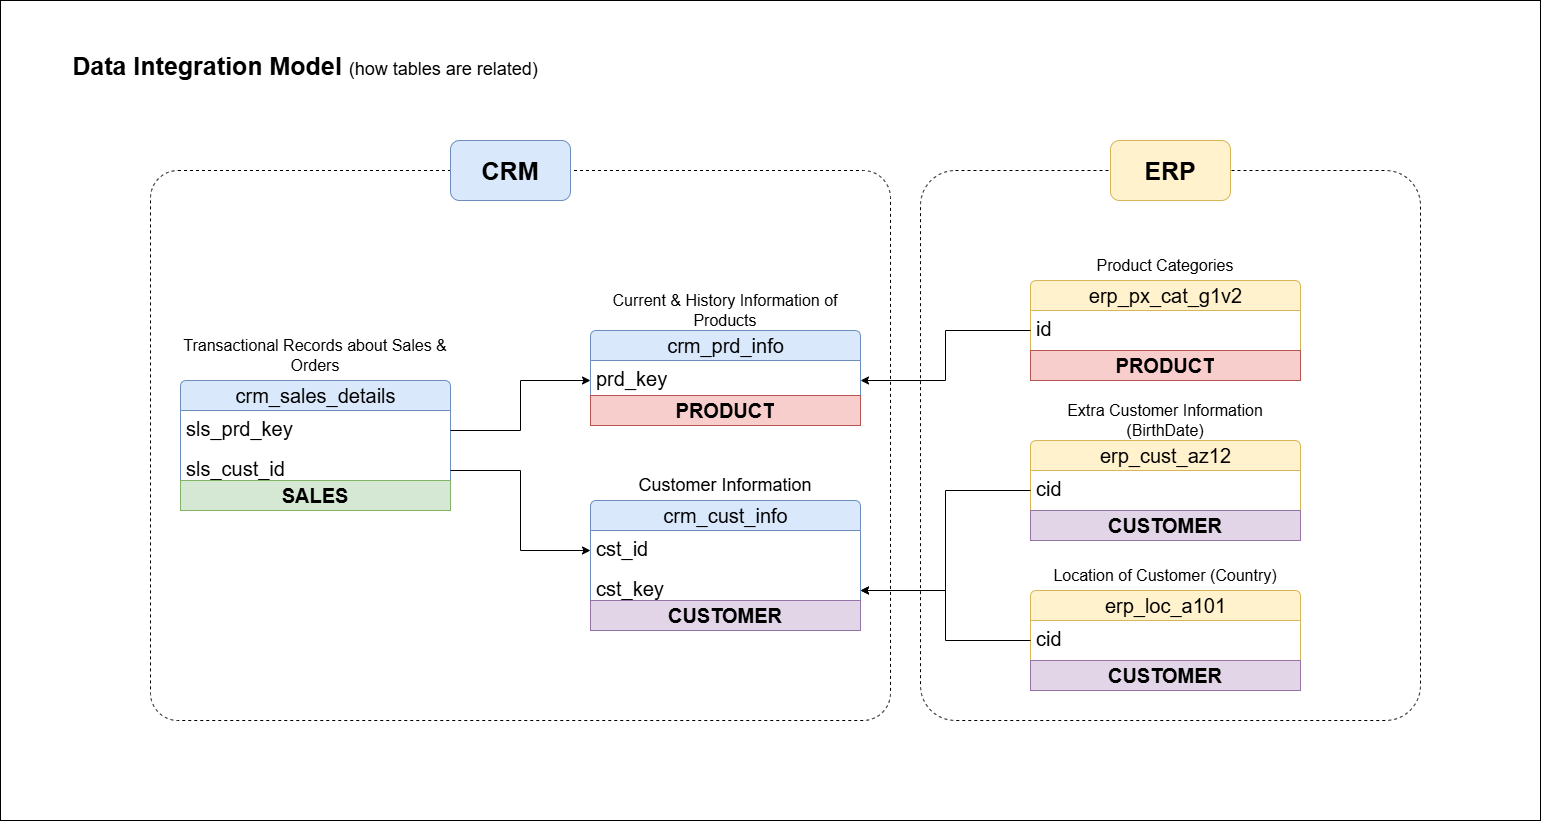

The diagram above was exported from draw.io. Its source (the exported page's mxGraphModel, read from the mxfile embedded in the PNG):
<mxGraphModel dx="2137" dy="1248" grid="1" gridSize="10" guides="1" tooltips="1" connect="1" arrows="1" fold="1" page="0" pageScale="1" pageWidth="850" pageHeight="1100" math="0" shadow="0">
  <root>
    <mxCell id="0" />
    <mxCell id="1" parent="0" />
    <mxCell id="RAwCcVoAe47exS9P5fx_-43" parent="1" style="rounded=1;whiteSpace=wrap;html=1;fillColor=none;dashed=1;arcSize=5;" value="" vertex="1">
      <mxGeometry height="550" width="740" x="-80" y="60" as="geometry" />
    </mxCell>
    <mxCell id="Eizsj2MrVETzvBoanhNK-2" parent="1" style="rounded=0;whiteSpace=wrap;html=1;fillColor=none;fontSize=12;" value="" vertex="1">
      <mxGeometry height="820" width="1540" x="-230" y="-110" as="geometry" />
    </mxCell>
    <mxCell id="RAwCcVoAe47exS9P5fx_-44" parent="1" style="rounded=1;whiteSpace=wrap;html=1;fillColor=none;arcSize=7;shadow=0;dashed=1;" value="" vertex="1">
      <mxGeometry height="550" width="500" x="690" y="60" as="geometry" />
    </mxCell>
    <mxCell id="RAwCcVoAe47exS9P5fx_-1" parent="1" style="text;html=1;whiteSpace=wrap;strokeColor=none;fillColor=none;align=center;verticalAlign=middle;rounded=0;fontSize=16;" value="&lt;font style=&quot;&quot;&gt;&lt;b style=&quot;&quot;&gt;&lt;font style=&quot;font-size: 25px;&quot;&gt;Data Integration Model &lt;/font&gt;&lt;/b&gt;&lt;font style=&quot;font-size: 18px;&quot;&gt;(how tables are related)&lt;/font&gt;&lt;/font&gt;" vertex="1">
      <mxGeometry height="50" width="530" x="-190" y="-70" as="geometry" />
    </mxCell>
    <mxCell id="RAwCcVoAe47exS9P5fx_-16" connectable="0" parent="1" style="group" value="" vertex="1">
      <mxGeometry height="140" width="270" x="-50" y="240" as="geometry" />
    </mxCell>
    <mxCell id="RAwCcVoAe47exS9P5fx_-10" parent="RAwCcVoAe47exS9P5fx_-16" style="swimlane;fontStyle=0;childLayout=stackLayout;horizontal=1;startSize=30;fillColor=#dae8fc;horizontalStack=0;resizeParent=1;resizeParentMax=0;resizeLast=0;collapsible=1;marginBottom=0;html=1;rounded=1;arcSize=7;fontSize=16;strokeColor=#6c8ebf;" value="&lt;font style=&quot;font-size: 20px;&quot;&gt;crm_sales_details&lt;/font&gt;" vertex="1">
      <mxGeometry height="110" width="270" y="30" as="geometry" />
    </mxCell>
    <mxCell id="RAwCcVoAe47exS9P5fx_-11" parent="RAwCcVoAe47exS9P5fx_-10" style="text;strokeColor=none;fillColor=none;align=left;verticalAlign=top;spacingLeft=4;spacingRight=4;overflow=hidden;rotatable=0;points=[[0,0.5],[1,0.5]];portConstraint=eastwest;whiteSpace=wrap;html=1;fontSize=20;" value="sls_prd_key" vertex="1">
      <mxGeometry height="40" width="270" y="30" as="geometry" />
    </mxCell>
    <mxCell id="RAwCcVoAe47exS9P5fx_-15" parent="RAwCcVoAe47exS9P5fx_-10" style="text;strokeColor=none;fillColor=none;align=left;verticalAlign=top;spacingLeft=4;spacingRight=4;overflow=hidden;rotatable=0;points=[[0,0.5],[1,0.5]];portConstraint=eastwest;whiteSpace=wrap;html=1;fontSize=20;" value="sls_cust_id" vertex="1">
      <mxGeometry height="40" width="270" y="70" as="geometry" />
    </mxCell>
    <mxCell id="RAwCcVoAe47exS9P5fx_-12" parent="RAwCcVoAe47exS9P5fx_-16" style="text;html=1;whiteSpace=wrap;strokeColor=none;fillColor=none;align=center;verticalAlign=middle;rounded=0;fontSize=16;" value="Transactional Records about Sales &amp;amp; Orders" vertex="1">
      <mxGeometry height="50" width="270" y="-20" as="geometry" />
    </mxCell>
    <mxCell id="RAwCcVoAe47exS9P5fx_-18" connectable="0" parent="1" style="group;fontSize=15;" value="" vertex="1">
      <mxGeometry height="100" width="270" x="360" y="190" as="geometry" />
    </mxCell>
    <mxCell id="RAwCcVoAe47exS9P5fx_-7" parent="RAwCcVoAe47exS9P5fx_-18" style="swimlane;fontStyle=0;childLayout=stackLayout;horizontal=1;startSize=30;fillColor=#dae8fc;horizontalStack=0;resizeParent=1;resizeParentMax=0;resizeLast=0;collapsible=1;marginBottom=0;html=1;rounded=1;arcSize=7;fontSize=16;strokeColor=#6c8ebf;" value="&lt;font style=&quot;font-size: 20px;&quot;&gt;crm_prd_info&lt;/font&gt;" vertex="1">
      <mxGeometry height="70" width="270" y="30" as="geometry" />
    </mxCell>
    <mxCell id="RAwCcVoAe47exS9P5fx_-8" parent="RAwCcVoAe47exS9P5fx_-7" style="text;strokeColor=none;fillColor=none;align=left;verticalAlign=top;spacingLeft=4;spacingRight=4;overflow=hidden;rotatable=0;points=[[0,0.5],[1,0.5]];portConstraint=eastwest;whiteSpace=wrap;html=1;fontSize=20;" value="prd_key" vertex="1">
      <mxGeometry height="40" width="270" y="30" as="geometry" />
    </mxCell>
    <mxCell id="RAwCcVoAe47exS9P5fx_-9" parent="RAwCcVoAe47exS9P5fx_-18" style="text;html=1;whiteSpace=wrap;strokeColor=none;fillColor=none;align=center;verticalAlign=middle;rounded=0;fontSize=16;" value="Current &amp;amp; History Information of Products" vertex="1">
      <mxGeometry height="40" width="270" y="-10" as="geometry" />
    </mxCell>
    <mxCell id="RAwCcVoAe47exS9P5fx_-19" connectable="0" parent="1" style="group" value="" vertex="1">
      <mxGeometry height="170" width="270" x="360" y="330" as="geometry" />
    </mxCell>
    <mxCell id="RAwCcVoAe47exS9P5fx_-6" parent="RAwCcVoAe47exS9P5fx_-19" style="text;html=1;whiteSpace=wrap;strokeColor=none;fillColor=none;align=center;verticalAlign=middle;rounded=0;fontSize=18;" value="Customer Information" vertex="1">
      <mxGeometry height="30" width="270" y="30" as="geometry" />
    </mxCell>
    <mxCell id="RAwCcVoAe47exS9P5fx_-2" parent="RAwCcVoAe47exS9P5fx_-19" style="swimlane;fontStyle=0;childLayout=stackLayout;horizontal=1;startSize=30;fillColor=#dae8fc;horizontalStack=0;resizeParent=1;resizeParentMax=0;resizeLast=0;collapsible=1;marginBottom=0;html=1;rounded=1;arcSize=7;fontSize=16;strokeColor=#6c8ebf;" value="&lt;font style=&quot;font-size: 20px;&quot;&gt;crm_cust_info&lt;/font&gt;" vertex="1">
      <mxGeometry height="110" width="270" y="60" as="geometry" />
    </mxCell>
    <mxCell id="RAwCcVoAe47exS9P5fx_-3" parent="RAwCcVoAe47exS9P5fx_-2" style="text;strokeColor=none;fillColor=none;align=left;verticalAlign=top;spacingLeft=4;spacingRight=4;overflow=hidden;rotatable=0;points=[[0,0.5],[1,0.5]];portConstraint=eastwest;whiteSpace=wrap;html=1;fontSize=20;" value="cst_id" vertex="1">
      <mxGeometry height="40" width="270" y="30" as="geometry" />
    </mxCell>
    <mxCell id="RAwCcVoAe47exS9P5fx_-31" parent="RAwCcVoAe47exS9P5fx_-2" style="text;strokeColor=none;fillColor=none;align=left;verticalAlign=top;spacingLeft=4;spacingRight=4;overflow=hidden;rotatable=0;points=[[0,0.5],[1,0.5]];portConstraint=eastwest;whiteSpace=wrap;html=1;fontSize=20;" value="cst_key" vertex="1">
      <mxGeometry height="40" width="270" y="70" as="geometry" />
    </mxCell>
    <mxCell id="RAwCcVoAe47exS9P5fx_-20" edge="1" parent="1" source="RAwCcVoAe47exS9P5fx_-11" style="edgeStyle=orthogonalEdgeStyle;rounded=0;orthogonalLoop=1;jettySize=auto;html=1;entryX=0;entryY=0.5;entryDx=0;entryDy=0;" target="RAwCcVoAe47exS9P5fx_-8">
      <mxGeometry relative="1" as="geometry" />
    </mxCell>
    <mxCell id="RAwCcVoAe47exS9P5fx_-21" edge="1" parent="1" source="RAwCcVoAe47exS9P5fx_-15" style="edgeStyle=orthogonalEdgeStyle;rounded=0;orthogonalLoop=1;jettySize=auto;html=1;entryX=0;entryY=0.5;entryDx=0;entryDy=0;" target="RAwCcVoAe47exS9P5fx_-3">
      <mxGeometry relative="1" as="geometry" />
    </mxCell>
    <mxCell id="RAwCcVoAe47exS9P5fx_-27" connectable="0" parent="1" style="group" value="" vertex="1">
      <mxGeometry height="100" width="270" x="800" y="300" as="geometry" />
    </mxCell>
    <mxCell id="RAwCcVoAe47exS9P5fx_-28" parent="RAwCcVoAe47exS9P5fx_-27" style="swimlane;fontStyle=0;childLayout=stackLayout;horizontal=1;startSize=30;fillColor=#fff2cc;horizontalStack=0;resizeParent=1;resizeParentMax=0;resizeLast=0;collapsible=1;marginBottom=0;html=1;rounded=1;arcSize=7;fontSize=16;strokeColor=#d6b656;" value="&lt;font style=&quot;font-size: 20px;&quot;&gt;erp_cust_az12&lt;/font&gt;" vertex="1">
      <mxGeometry height="100" width="270" y="30" as="geometry" />
    </mxCell>
    <mxCell id="RAwCcVoAe47exS9P5fx_-29" parent="RAwCcVoAe47exS9P5fx_-28" style="text;strokeColor=none;fillColor=none;align=left;verticalAlign=top;spacingLeft=4;spacingRight=4;overflow=hidden;rotatable=0;points=[[0,0.5],[1,0.5]];portConstraint=eastwest;whiteSpace=wrap;html=1;fontSize=20;" value="cid" vertex="1">
      <mxGeometry height="40" width="270" y="30" as="geometry" />
    </mxCell>
    <mxCell id="aIST0rvV8txNNTX-Hs5S-6" parent="RAwCcVoAe47exS9P5fx_-28" style="text;html=1;strokeColor=#9673a6;fillColor=#e1d5e7;align=center;verticalAlign=middle;whiteSpace=wrap;overflow=hidden;fontStyle=1;fontSize=14;" value="&lt;font style=&quot;font-size: 20px;&quot;&gt;CUSTOMER&lt;/font&gt;" vertex="1">
      <mxGeometry height="30" width="270" y="70" as="geometry" />
    </mxCell>
    <mxCell id="RAwCcVoAe47exS9P5fx_-30" parent="RAwCcVoAe47exS9P5fx_-27" style="text;html=1;whiteSpace=wrap;strokeColor=none;fillColor=none;align=center;verticalAlign=middle;rounded=0;fontSize=16;" value="Extra Customer Information (BirthDate)" vertex="1">
      <mxGeometry height="40" width="270" y="-10" as="geometry" />
    </mxCell>
    <mxCell id="RAwCcVoAe47exS9P5fx_-33" connectable="0" parent="1" style="group" value="" vertex="1">
      <mxGeometry height="100" width="270" x="800" y="450" as="geometry" />
    </mxCell>
    <mxCell id="RAwCcVoAe47exS9P5fx_-34" parent="RAwCcVoAe47exS9P5fx_-33" style="swimlane;fontStyle=0;childLayout=stackLayout;horizontal=1;startSize=30;fillColor=#fff2cc;horizontalStack=0;resizeParent=1;resizeParentMax=0;resizeLast=0;collapsible=1;marginBottom=0;html=1;rounded=1;arcSize=7;fontSize=16;strokeColor=#d6b656;" value="&lt;font style=&quot;font-size: 20px;&quot;&gt;erp_loc_a101&lt;/font&gt;" vertex="1">
      <mxGeometry height="100" width="270" y="30" as="geometry" />
    </mxCell>
    <mxCell id="RAwCcVoAe47exS9P5fx_-35" parent="RAwCcVoAe47exS9P5fx_-34" style="text;strokeColor=none;fillColor=none;align=left;verticalAlign=top;spacingLeft=4;spacingRight=4;overflow=hidden;rotatable=0;points=[[0,0.5],[1,0.5]];portConstraint=eastwest;whiteSpace=wrap;html=1;fontSize=20;" value="cid" vertex="1">
      <mxGeometry height="40" width="270" y="30" as="geometry" />
    </mxCell>
    <mxCell id="aIST0rvV8txNNTX-Hs5S-7" parent="RAwCcVoAe47exS9P5fx_-34" style="text;html=1;strokeColor=#9673a6;fillColor=#e1d5e7;align=center;verticalAlign=middle;whiteSpace=wrap;overflow=hidden;fontStyle=1;fontSize=14;" value="&lt;font style=&quot;font-size: 20px;&quot;&gt;CUSTOMER&lt;/font&gt;" vertex="1">
      <mxGeometry height="30" width="270" y="70" as="geometry" />
    </mxCell>
    <mxCell id="RAwCcVoAe47exS9P5fx_-36" parent="RAwCcVoAe47exS9P5fx_-33" style="text;html=1;whiteSpace=wrap;strokeColor=none;fillColor=none;align=center;verticalAlign=middle;rounded=0;fontSize=16;" value="Location of Customer (Country)" vertex="1">
      <mxGeometry height="30" width="270" as="geometry" />
    </mxCell>
    <mxCell id="RAwCcVoAe47exS9P5fx_-38" connectable="0" parent="1" style="group" value="" vertex="1">
      <mxGeometry height="100" width="270" x="800" y="140" as="geometry" />
    </mxCell>
    <mxCell id="RAwCcVoAe47exS9P5fx_-39" parent="RAwCcVoAe47exS9P5fx_-38" style="swimlane;fontStyle=0;childLayout=stackLayout;horizontal=1;startSize=30;fillColor=#fff2cc;horizontalStack=0;resizeParent=1;resizeParentMax=0;resizeLast=0;collapsible=1;marginBottom=0;html=1;rounded=1;arcSize=7;fontSize=16;strokeColor=#d6b656;" value="&lt;font style=&quot;font-size: 20px;&quot;&gt;erp_px_cat_g1v2&lt;/font&gt;" vertex="1">
      <mxGeometry height="100" width="270" y="30" as="geometry" />
    </mxCell>
    <mxCell id="RAwCcVoAe47exS9P5fx_-40" parent="RAwCcVoAe47exS9P5fx_-39" style="text;strokeColor=none;fillColor=none;align=left;verticalAlign=top;spacingLeft=4;spacingRight=4;overflow=hidden;rotatable=0;points=[[0,0.5],[1,0.5]];portConstraint=eastwest;whiteSpace=wrap;html=1;fontSize=20;" value="id" vertex="1">
      <mxGeometry height="40" width="270" y="30" as="geometry" />
    </mxCell>
    <mxCell id="aIST0rvV8txNNTX-Hs5S-4" edge="1" parent="RAwCcVoAe47exS9P5fx_-39" source="aIST0rvV8txNNTX-Hs5S-3" style="edgeStyle=orthogonalEdgeStyle;rounded=0;orthogonalLoop=1;jettySize=auto;html=1;exitX=0.5;exitY=1;exitDx=0;exitDy=0;" target="aIST0rvV8txNNTX-Hs5S-3">
      <mxGeometry relative="1" as="geometry" />
    </mxCell>
    <mxCell id="aIST0rvV8txNNTX-Hs5S-3" parent="RAwCcVoAe47exS9P5fx_-39" style="text;html=1;strokeColor=#b85450;fillColor=#f8cecc;align=center;verticalAlign=middle;whiteSpace=wrap;overflow=hidden;fontStyle=1;fontSize=14;" value="&lt;font style=&quot;font-size: 20px;&quot;&gt;PRODUCT&lt;/font&gt;" vertex="1">
      <mxGeometry height="30" width="270" y="70" as="geometry" />
    </mxCell>
    <mxCell id="RAwCcVoAe47exS9P5fx_-41" parent="RAwCcVoAe47exS9P5fx_-38" style="text;html=1;whiteSpace=wrap;strokeColor=none;fillColor=none;align=center;verticalAlign=middle;rounded=0;fontSize=16;" value="Product Categories" vertex="1">
      <mxGeometry height="30" width="270" as="geometry" />
    </mxCell>
    <mxCell id="RAwCcVoAe47exS9P5fx_-42" edge="1" parent="1" source="RAwCcVoAe47exS9P5fx_-40" style="edgeStyle=orthogonalEdgeStyle;rounded=0;orthogonalLoop=1;jettySize=auto;html=1;entryX=1;entryY=0.5;entryDx=0;entryDy=0;" target="RAwCcVoAe47exS9P5fx_-8">
      <mxGeometry relative="1" as="geometry" />
    </mxCell>
    <mxCell id="RAwCcVoAe47exS9P5fx_-37" edge="1" parent="1" source="RAwCcVoAe47exS9P5fx_-35" style="edgeStyle=orthogonalEdgeStyle;rounded=0;orthogonalLoop=1;jettySize=auto;html=1;exitX=0;exitY=0.5;exitDx=0;exitDy=0;" target="RAwCcVoAe47exS9P5fx_-31">
      <mxGeometry relative="1" as="geometry" />
    </mxCell>
    <mxCell id="RAwCcVoAe47exS9P5fx_-46" parent="1" style="rounded=1;whiteSpace=wrap;html=1;fontStyle=1;fontSize=25;fillColor=#dae8fc;strokeColor=#6c8ebf;" value="CRM" vertex="1">
      <mxGeometry height="60" width="120" x="220" y="30" as="geometry" />
    </mxCell>
    <mxCell id="RAwCcVoAe47exS9P5fx_-47" parent="1" style="rounded=1;whiteSpace=wrap;html=1;fontSize=25;fontStyle=1;fillColor=#fff2cc;strokeColor=#d6b656;" value="ERP" vertex="1">
      <mxGeometry height="60" width="120" x="880" y="30" as="geometry" />
    </mxCell>
    <mxCell id="aIST0rvV8txNNTX-Hs5S-1" parent="1" style="text;html=1;strokeColor=#b85450;fillColor=#f8cecc;align=center;verticalAlign=middle;whiteSpace=wrap;overflow=hidden;fontStyle=1;fontSize=14;" value="&lt;font style=&quot;font-size: 20px;&quot;&gt;PRODUCT&lt;/font&gt;" vertex="1">
      <mxGeometry height="30" width="270" x="360" y="285" as="geometry" />
    </mxCell>
    <mxCell id="aIST0rvV8txNNTX-Hs5S-5" parent="1" style="text;html=1;strokeColor=#9673a6;fillColor=#e1d5e7;align=center;verticalAlign=middle;whiteSpace=wrap;overflow=hidden;fontStyle=1;fontSize=14;" value="&lt;font style=&quot;font-size: 20px;&quot;&gt;CUSTOMER&lt;/font&gt;" vertex="1">
      <mxGeometry height="30" width="270" x="360" y="490" as="geometry" />
    </mxCell>
    <mxCell id="aIST0rvV8txNNTX-Hs5S-8" parent="1" style="text;html=1;strokeColor=#82b366;fillColor=#d5e8d4;align=center;verticalAlign=middle;whiteSpace=wrap;overflow=hidden;fontStyle=1;fontSize=14;" value="&lt;font style=&quot;font-size: 20px;&quot;&gt;SALES&lt;/font&gt;" vertex="1">
      <mxGeometry height="30" width="270" x="-50" y="370" as="geometry" />
    </mxCell>
    <mxCell id="aIST0rvV8txNNTX-Hs5S-12" edge="1" parent="1" source="RAwCcVoAe47exS9P5fx_-29" style="edgeStyle=orthogonalEdgeStyle;rounded=0;orthogonalLoop=1;jettySize=auto;html=1;entryX=1;entryY=0.5;entryDx=0;entryDy=0;" target="RAwCcVoAe47exS9P5fx_-31">
      <mxGeometry relative="1" as="geometry" />
    </mxCell>
  </root>
</mxGraphModel>